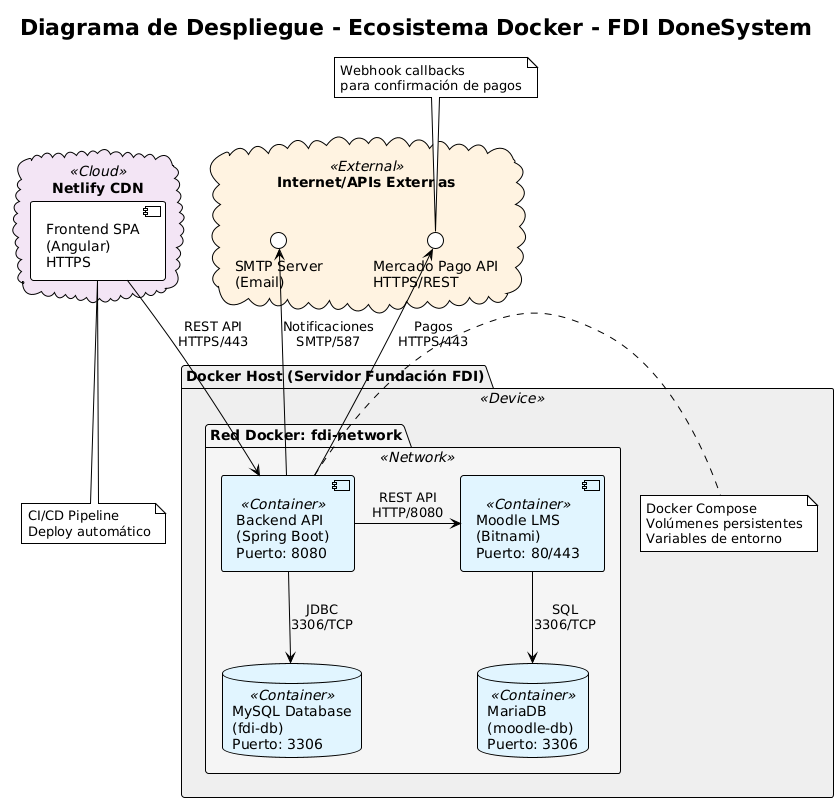

The diagram above was rendered by PlantUML. Its source (embedded in the PNG):
@startuml
!theme plain
title Diagrama de Despliegue - Ecosistema Docker - FDI DoneSystem

!define CONTAINER_COLOR #E1F5FE
!define CLOUD_COLOR #F3E5F5
!define EXTERNAL_COLOR #FFF3E0

package "Docker Host (Servidor Fundación FDI)" <<Device>> #EEEEEE {
  
  package "Red Docker: fdi-network" <<Network>> #F5F5F5 {
  component "Backend API\n(Spring Boot)\nPuerto: 8080" as backend <<Container>> CONTAINER_COLOR
  database "MySQL Database\n(fdi-db)\nPuerto: 3306" as mysql <<Container>> CONTAINER_COLOR
  component "Moodle LMS\n(Bitnami)\nPuerto: 80/443" as moodle <<Container>> CONTAINER_COLOR
  database "MariaDB\n(moodle-db)\nPuerto: 3306" as moodledb <<Container>> CONTAINER_COLOR
  }
  
  note right of backend : Docker Compose\nVolúmenes persistentes\nVariables de entorno
}

cloud "Netlify CDN" <<Cloud>> CLOUD_COLOR {
  component "Frontend SPA\n(Angular)\nHTTPS" as frontend
}

cloud "Internet/APIs Externas" <<External>> EXTERNAL_COLOR {
  interface "Mercado Pago API\nHTTPS/REST" as mpago
  interface "SMTP Server\n(Email)" as smtp
}

' Conexiones internas
backend -down-> mysql : "JDBC\n3306/TCP"
backend -right-> moodle : "REST API\nHTTP/8080"
moodle -down-> moodledb : "SQL\n3306/TCP"

' Conexiones externas
frontend -down-> backend : "REST API\nHTTPS/443"
backend -up-> mpago : "Pagos\nHTTPS/443"
backend -up-> smtp : "Notificaciones\nSMTP/587"

' Notas adicionales
note bottom of frontend : CI/CD Pipeline\nDeploy automático
note top of mpago : Webhook callbacks\npara confirmación de pagos
@enduml